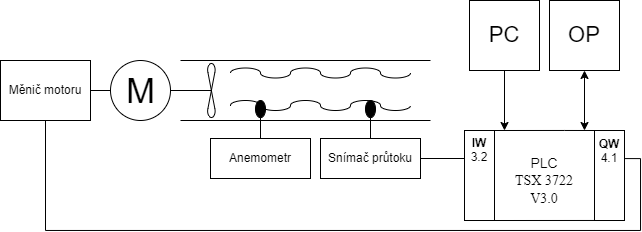

The diagram above was exported from draw.io. Its source (the exported page's mxGraphModel, read from the mxfile embedded in the PNG):
<mxGraphModel dx="1587" dy="597" grid="1" gridSize="10" guides="1" tooltips="1" connect="1" arrows="1" fold="1" page="1" pageScale="1" pageWidth="827" pageHeight="1169" math="0" shadow="0">
  <root>
    <mxCell id="0" />
    <mxCell id="1" parent="0" />
    <mxCell id="LLCvq5TRpuGpItEspxbM-10" style="edgeStyle=orthogonalEdgeStyle;rounded=0;orthogonalLoop=1;jettySize=auto;html=1;exitX=1;exitY=0.5;exitDx=0;exitDy=0;endArrow=none;endFill=0;" parent="1" source="zZIzDcesifMGgGB697oV-3" edge="1">
      <mxGeometry relative="1" as="geometry">
        <mxPoint x="255.81818181818198" y="200" as="sourcePoint" />
        <mxPoint x="300" y="208" as="targetPoint" />
        <Array as="points">
          <mxPoint x="250" y="208" />
          <mxPoint x="250" y="208" />
        </Array>
      </mxGeometry>
    </mxCell>
    <mxCell id="Hw9ay-1djmvrUOmPVuDL-1" style="edgeStyle=orthogonalEdgeStyle;rounded=0;orthogonalLoop=1;jettySize=auto;html=1;exitX=1;exitY=0;exitDx=0;exitDy=0;entryX=0;entryY=0;entryDx=0;entryDy=0;endArrow=none;endFill=0;" parent="1" source="Hw9ay-1djmvrUOmPVuDL-3" target="Hw9ay-1djmvrUOmPVuDL-5" edge="1">
      <mxGeometry relative="1" as="geometry">
        <Array as="points">
          <mxPoint x="394" y="180" />
          <mxPoint x="394" y="180" />
        </Array>
      </mxGeometry>
    </mxCell>
    <mxCell id="Hw9ay-1djmvrUOmPVuDL-2" style="edgeStyle=orthogonalEdgeStyle;rounded=0;orthogonalLoop=1;jettySize=auto;html=1;exitX=1;exitY=1;exitDx=0;exitDy=0;entryX=0;entryY=1;entryDx=0;entryDy=0;endArrow=none;endFill=0;" parent="1" source="Hw9ay-1djmvrUOmPVuDL-3" target="Hw9ay-1djmvrUOmPVuDL-5" edge="1">
      <mxGeometry relative="1" as="geometry">
        <Array as="points">
          <mxPoint x="324" y="270" />
          <mxPoint x="424" y="270" />
        </Array>
      </mxGeometry>
    </mxCell>
    <mxCell id="Hw9ay-1djmvrUOmPVuDL-5" value="&lt;b&gt;QW&lt;/b&gt;&lt;br&gt;4.1" style="rounded=0;whiteSpace=wrap;html=1;align=center;horizontal=1;verticalAlign=top;" parent="1" vertex="1">
      <mxGeometry x="424" y="180" width="30" height="90" as="geometry" />
    </mxCell>
    <mxCell id="Hw9ay-1djmvrUOmPVuDL-3" value="&lt;b&gt;IW&lt;/b&gt;&lt;br&gt;3.2&lt;br&gt;" style="rounded=0;whiteSpace=wrap;html=1;align=center;verticalAlign=top;spacing=1;" parent="1" vertex="1">
      <mxGeometry x="294" y="180" width="30" height="90" as="geometry" />
    </mxCell>
    <mxCell id="Hw9ay-1djmvrUOmPVuDL-18" style="edgeStyle=orthogonalEdgeStyle;rounded=0;orthogonalLoop=1;jettySize=auto;html=1;exitX=0.5;exitY=1;exitDx=0;exitDy=0;endArrow=classic;endFill=1;" parent="1" source="Hw9ay-1djmvrUOmPVuDL-19" edge="1">
      <mxGeometry relative="1" as="geometry">
        <mxPoint x="334" y="180" as="targetPoint" />
      </mxGeometry>
    </mxCell>
    <mxCell id="Hw9ay-1djmvrUOmPVuDL-19" value="&lt;font style=&quot;font-size: 22px&quot;&gt;PC&lt;/font&gt;" style="whiteSpace=wrap;html=1;aspect=fixed;verticalAlign=middle;" parent="1" vertex="1">
      <mxGeometry x="299" y="50" width="70" height="70" as="geometry" />
    </mxCell>
    <mxCell id="Hw9ay-1djmvrUOmPVuDL-20" value="&lt;font style=&quot;font-size: 14px&quot;&gt;PLC&lt;br&gt;&lt;span style=&quot;font-family: &amp;#34;times new roman&amp;#34; , serif&quot;&gt;TSX 3722 V3.0&lt;/span&gt;&lt;/font&gt;" style="text;html=1;strokeColor=none;fillColor=none;align=center;verticalAlign=middle;whiteSpace=wrap;rounded=0;" parent="1" vertex="1">
      <mxGeometry x="344" y="192" width="60" height="78" as="geometry" />
    </mxCell>
    <mxCell id="JF_vh3BD0ADRrq2fpE-j-2" style="edgeStyle=orthogonalEdgeStyle;rounded=0;orthogonalLoop=1;jettySize=auto;html=1;exitX=0.5;exitY=1;exitDx=0;exitDy=0;startArrow=classic;startFill=1;" parent="1" source="JF_vh3BD0ADRrq2fpE-j-1" edge="1">
      <mxGeometry relative="1" as="geometry">
        <mxPoint x="414" y="180" as="targetPoint" />
      </mxGeometry>
    </mxCell>
    <mxCell id="JF_vh3BD0ADRrq2fpE-j-1" value="&lt;font style=&quot;font-size: 22px&quot;&gt;OP&lt;/font&gt;" style="whiteSpace=wrap;html=1;aspect=fixed;verticalAlign=middle;" parent="1" vertex="1">
      <mxGeometry x="379" y="50" width="70" height="70" as="geometry" />
    </mxCell>
    <mxCell id="nQ-Mqh3KDCIpGQMqFyMG-6" style="edgeStyle=orthogonalEdgeStyle;rounded=0;orthogonalLoop=1;jettySize=auto;html=1;exitX=0.5;exitY=1;exitDx=0;exitDy=0;endArrow=none;endFill=0;entryX=1.02;entryY=0.312;entryDx=0;entryDy=0;entryPerimeter=0;" parent="1" source="maF-meLV2xd5NDqUSWHp-5" target="Hw9ay-1djmvrUOmPVuDL-5" edge="1">
      <mxGeometry relative="1" as="geometry">
        <mxPoint x="550" y="210" as="targetPoint" />
        <Array as="points">
          <mxPoint x="-125" y="280" />
          <mxPoint x="470" y="280" />
          <mxPoint x="470" y="208" />
        </Array>
      </mxGeometry>
    </mxCell>
    <mxCell id="zZIzDcesifMGgGB697oV-2" style="edgeStyle=orthogonalEdgeStyle;rounded=0;orthogonalLoop=1;jettySize=auto;html=1;exitX=1;exitY=0.5;exitDx=0;exitDy=0;entryX=0;entryY=0.5;entryDx=0;entryDy=0;endArrow=none;endFill=0;" edge="1" parent="1" source="maF-meLV2xd5NDqUSWHp-5" target="zZIzDcesifMGgGB697oV-1">
      <mxGeometry relative="1" as="geometry" />
    </mxCell>
    <mxCell id="maF-meLV2xd5NDqUSWHp-5" value="Měnič motoru" style="rounded=0;whiteSpace=wrap;html=1;" parent="1" vertex="1">
      <mxGeometry x="-170" y="110" width="90" height="60" as="geometry" />
    </mxCell>
    <mxCell id="zZIzDcesifMGgGB697oV-1" value="M" style="verticalLabelPosition=middle;shadow=0;dashed=0;align=center;html=1;verticalAlign=middle;strokeWidth=1;shape=ellipse;aspect=fixed;fontSize=35;" vertex="1" parent="1">
      <mxGeometry x="-60" y="110" width="60" height="60" as="geometry" />
    </mxCell>
    <mxCell id="zZIzDcesifMGgGB697oV-5" value="" style="endArrow=none;html=1;rounded=0;" edge="1" parent="1">
      <mxGeometry width="50" height="50" relative="1" as="geometry">
        <mxPoint x="10" y="170" as="sourcePoint" />
        <mxPoint x="260" y="170" as="targetPoint" />
      </mxGeometry>
    </mxCell>
    <mxCell id="zZIzDcesifMGgGB697oV-6" value="" style="endArrow=none;html=1;rounded=0;" edge="1" parent="1">
      <mxGeometry width="50" height="50" relative="1" as="geometry">
        <mxPoint x="10" y="110" as="sourcePoint" />
        <mxPoint x="260" y="110" as="targetPoint" />
      </mxGeometry>
    </mxCell>
    <mxCell id="zZIzDcesifMGgGB697oV-8" value="" style="shape=mxgraph.pid.agitators.agitator_(propeller);html=1;pointerEvents=1;align=center;verticalLabelPosition=bottom;verticalAlign=top;dashed=0;rotation=-90;" vertex="1" parent="1">
      <mxGeometry x="-5" y="117.5" width="55" height="45" as="geometry" />
    </mxCell>
    <mxCell id="zZIzDcesifMGgGB697oV-9" value="" style="shape=mxgraph.pid.fittings.blind_disc;html=1;pointerEvents=1;align=center;verticalLabelPosition=bottom;verticalAlign=top;dashed=0;" vertex="1" parent="1">
      <mxGeometry x="85" y="150" width="10" height="60" as="geometry" />
    </mxCell>
    <mxCell id="zZIzDcesifMGgGB697oV-4" value="Anemometr" style="rounded=0;whiteSpace=wrap;html=1;" vertex="1" parent="1">
      <mxGeometry x="40" y="188" width="100" height="40" as="geometry" />
    </mxCell>
    <mxCell id="zZIzDcesifMGgGB697oV-10" value="" style="shape=mxgraph.pid.fittings.blind_disc;html=1;pointerEvents=1;align=center;verticalLabelPosition=bottom;verticalAlign=top;dashed=0;" vertex="1" parent="1">
      <mxGeometry x="195" y="150" width="10" height="60" as="geometry" />
    </mxCell>
    <mxCell id="zZIzDcesifMGgGB697oV-3" value="Snímač průtoku" style="rounded=0;whiteSpace=wrap;html=1;" vertex="1" parent="1">
      <mxGeometry x="150" y="188" width="100" height="40" as="geometry" />
    </mxCell>
    <mxCell id="zZIzDcesifMGgGB697oV-11" value="" style="shape=mxgraph.pid.fittings.hose;html=1;pointerEvents=1;align=center;verticalLabelPosition=bottom;verticalAlign=top;dashed=0;" vertex="1" parent="1">
      <mxGeometry x="60" y="117.5" width="180" height="10" as="geometry" />
    </mxCell>
    <mxCell id="zZIzDcesifMGgGB697oV-12" value="" style="shape=mxgraph.pid.fittings.hose;html=1;pointerEvents=1;align=center;verticalLabelPosition=bottom;verticalAlign=top;dashed=0;" vertex="1" parent="1">
      <mxGeometry x="60" y="150" width="180" height="10" as="geometry" />
    </mxCell>
  </root>
</mxGraphModel>